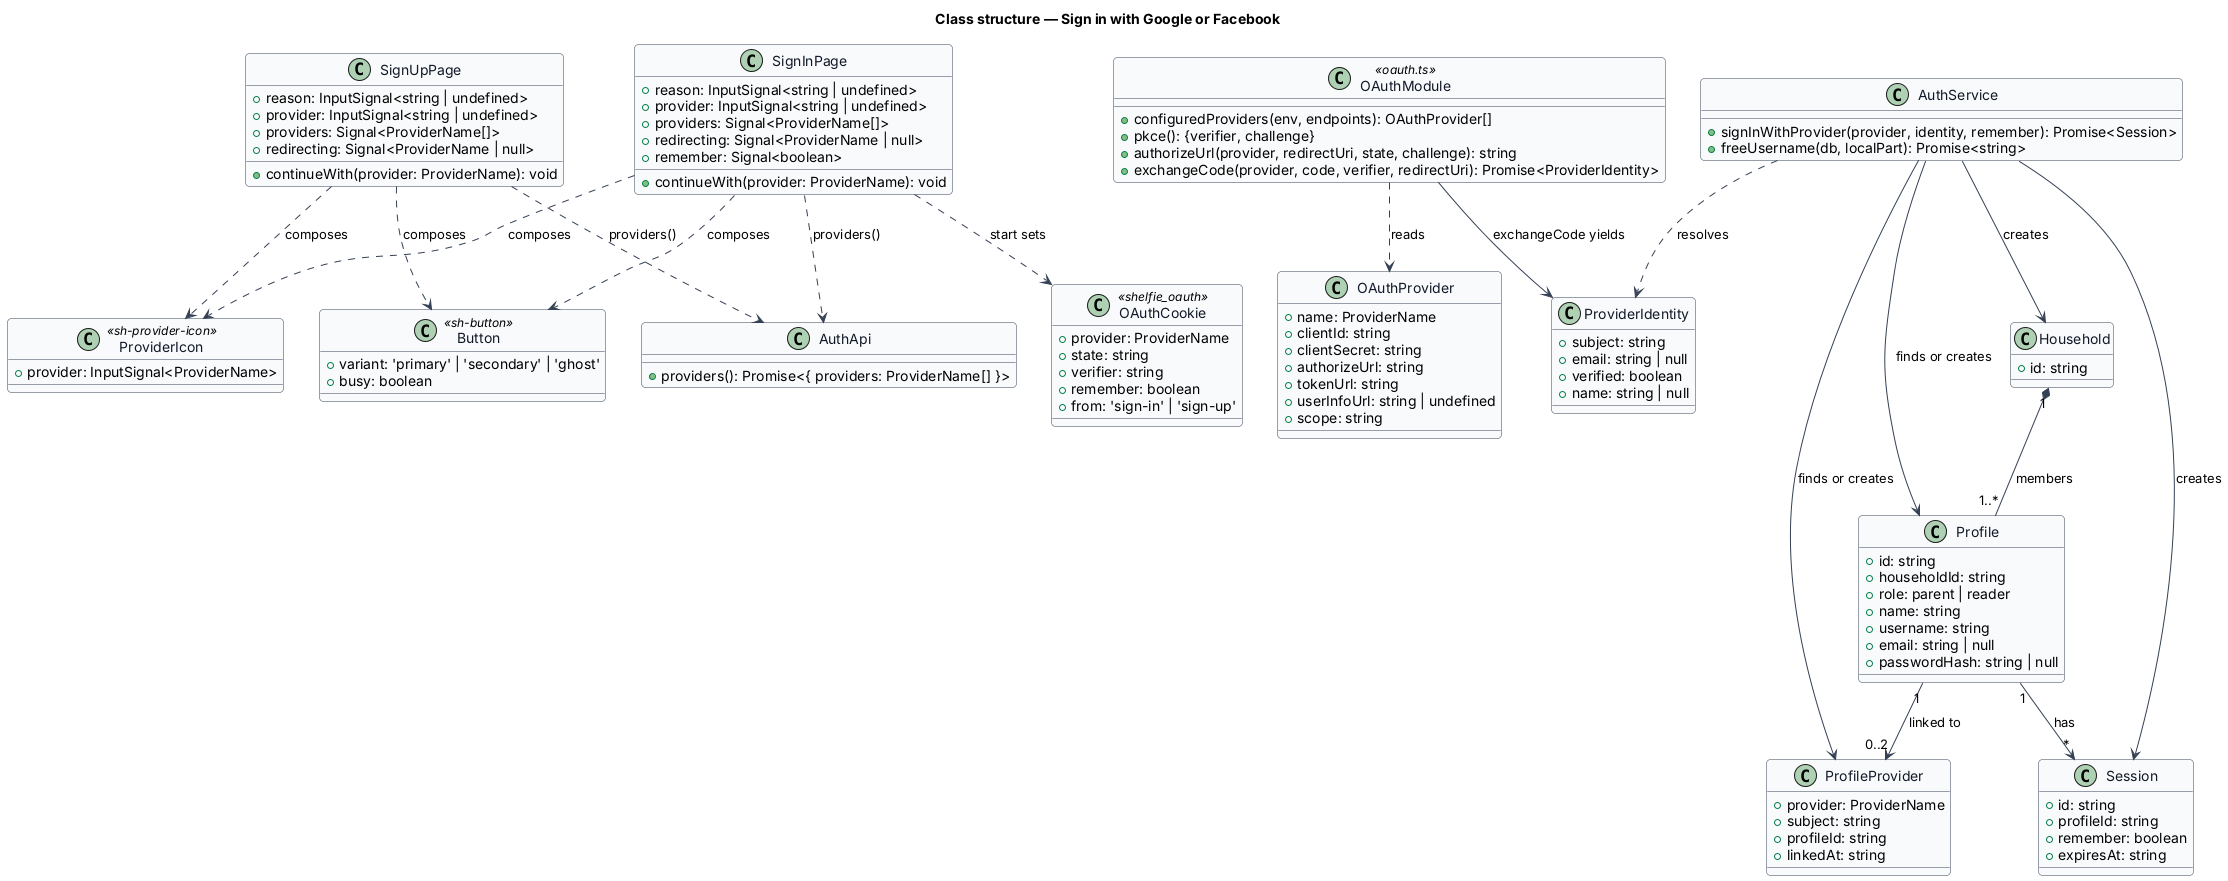

The diagram above was rendered by PlantUML. Its source (embedded in the PNG):
@startuml
skinparam backgroundColor #FFFFFF
skinparam shadowing false
skinparam roundcorner 8
skinparam defaultFontName Arial
skinparam ArrowColor #344054
skinparam class {
  BorderColor #344054
  FontColor #101828
  BackgroundColor #F9FAFB
}
title Class structure — Sign in with Google or Facebook

class SignInPage {
  +reason: InputSignal<string | undefined>
  +provider: InputSignal<string | undefined>
  +providers: Signal<ProviderName[]>
  +redirecting: Signal<ProviderName | null>
  +remember: Signal<boolean>
  +continueWith(provider: ProviderName): void
}
class SignUpPage {
  +reason: InputSignal<string | undefined>
  +provider: InputSignal<string | undefined>
  +providers: Signal<ProviderName[]>
  +redirecting: Signal<ProviderName | null>
  +continueWith(provider: ProviderName): void
}
class ProviderIcon <<sh-provider-icon>> {
  +provider: InputSignal<ProviderName>
}
class Button <<sh-button>> {
  +variant: 'primary' | 'secondary' | 'ghost'
  +busy: boolean
}
class AuthApi {
  +providers(): Promise<{ providers: ProviderName[] }>
}
class OAuthProvider {
  +name: ProviderName
  +clientId: string
  +clientSecret: string
  +authorizeUrl: string
  +tokenUrl: string
  +userInfoUrl: string | undefined
  +scope: string
}
class OAuthModule <<oauth.ts>> {
  +configuredProviders(env, endpoints): OAuthProvider[]
  +pkce(): {verifier, challenge}
  +authorizeUrl(provider, redirectUri, state, challenge): string
  +exchangeCode(provider, code, verifier, redirectUri): Promise<ProviderIdentity>
}
class ProviderIdentity {
  +subject: string
  +email: string | null
  +verified: boolean
  +name: string | null
}
class OAuthCookie <<shelfie_oauth>> {
  +provider: ProviderName
  +state: string
  +verifier: string
  +remember: boolean
  +from: 'sign-in' | 'sign-up'
}
class AuthService {
  +signInWithProvider(provider, identity, remember): Promise<Session>
  +freeUsername(db, localPart): Promise<string>
}
class ProfileProvider {
  +provider: ProviderName
  +subject: string
  +profileId: string
  +linkedAt: string
}
class Profile {
  +id: string
  +householdId: string
  +role: parent | reader
  +name: string
  +username: string
  +email: string | null
  +passwordHash: string | null
}
class Household {
  +id: string
}
class Session {
  +id: string
  +profileId: string
  +remember: boolean
  +expiresAt: string
}

SignInPage ..> AuthApi : providers()
SignUpPage ..> AuthApi : providers()
SignInPage ..> Button : composes
SignInPage ..> ProviderIcon : composes
SignUpPage ..> Button : composes
SignUpPage ..> ProviderIcon : composes
SignInPage ..> OAuthCookie : start sets
OAuthModule ..> OAuthProvider : reads
OAuthModule --> ProviderIdentity : exchangeCode yields
AuthService ..> ProviderIdentity : resolves
AuthService --> ProfileProvider : finds or creates
AuthService --> Household : creates
AuthService --> Profile : finds or creates
AuthService --> Session : creates
Profile "1" --> "0..2" ProfileProvider : linked to
Household "1" *-- "1..*" Profile : members
Profile "1" --> "*" Session : has
@enduml